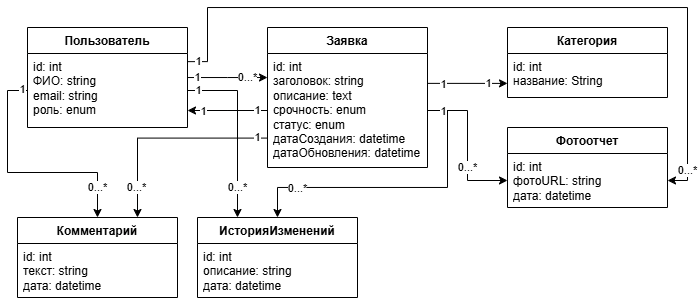

The diagram above was exported from draw.io. Its source (the exported page's mxGraphModel, read from the mxfile embedded in the PNG):
<mxGraphModel dx="720" dy="397" grid="1" gridSize="10" guides="1" tooltips="1" connect="1" arrows="1" fold="1" page="1" pageScale="1" pageWidth="827" pageHeight="1169" math="0" shadow="0">
  <root>
    <mxCell id="0" />
    <mxCell id="1" parent="0" />
    <mxCell id="D8TYEXM2uY8Epjha6PhA-8" value="" style="edgeStyle=orthogonalEdgeStyle;rounded=0;orthogonalLoop=1;jettySize=auto;html=1;" edge="1" parent="1" source="D8TYEXM2uY8Epjha6PhA-1" target="D8TYEXM2uY8Epjha6PhA-6">
      <mxGeometry relative="1" as="geometry">
        <Array as="points">
          <mxPoint x="240" y="210" />
          <mxPoint x="240" y="210" />
        </Array>
      </mxGeometry>
    </mxCell>
    <mxCell id="D8TYEXM2uY8Epjha6PhA-9" value="1" style="edgeLabel;html=1;align=center;verticalAlign=middle;resizable=0;points=[];" vertex="1" connectable="0" parent="D8TYEXM2uY8Epjha6PhA-8">
      <mxGeometry x="-0.888" relative="1" as="geometry">
        <mxPoint x="6" as="offset" />
      </mxGeometry>
    </mxCell>
    <mxCell id="D8TYEXM2uY8Epjha6PhA-10" value="0...*" style="edgeLabel;html=1;align=center;verticalAlign=middle;resizable=0;points=[];" vertex="1" connectable="0" parent="D8TYEXM2uY8Epjha6PhA-8">
      <mxGeometry x="0.674" relative="1" as="geometry">
        <mxPoint x="-7" as="offset" />
      </mxGeometry>
    </mxCell>
    <mxCell id="D8TYEXM2uY8Epjha6PhA-1" value="Пользователь" style="swimlane;fontStyle=1;align=center;verticalAlign=top;childLayout=stackLayout;horizontal=1;startSize=26;horizontalStack=0;resizeParent=1;resizeParentMax=0;resizeLast=0;collapsible=1;marginBottom=0;whiteSpace=wrap;html=1;" vertex="1" parent="1">
      <mxGeometry x="40" y="160" width="160" height="100" as="geometry" />
    </mxCell>
    <mxCell id="D8TYEXM2uY8Epjha6PhA-2" value="id: int&lt;div&gt;ФИО: string&lt;/div&gt;&lt;div&gt;email: string&lt;/div&gt;&lt;div&gt;роль: enum&lt;/div&gt;" style="text;strokeColor=none;fillColor=none;align=left;verticalAlign=top;spacingLeft=4;spacingRight=4;overflow=hidden;rotatable=0;points=[[0,0.5],[1,0.5]];portConstraint=eastwest;whiteSpace=wrap;html=1;" vertex="1" parent="D8TYEXM2uY8Epjha6PhA-1">
      <mxGeometry y="26" width="160" height="74" as="geometry" />
    </mxCell>
    <mxCell id="D8TYEXM2uY8Epjha6PhA-17" value="" style="edgeStyle=orthogonalEdgeStyle;rounded=0;orthogonalLoop=1;jettySize=auto;html=1;exitX=1;exitY=0.262;exitDx=0;exitDy=0;exitPerimeter=0;" edge="1" parent="1" source="D8TYEXM2uY8Epjha6PhA-7" target="D8TYEXM2uY8Epjha6PhA-15">
      <mxGeometry relative="1" as="geometry">
        <Array as="points">
          <mxPoint x="500" y="216" />
          <mxPoint x="500" y="216" />
        </Array>
      </mxGeometry>
    </mxCell>
    <mxCell id="D8TYEXM2uY8Epjha6PhA-18" value="1" style="edgeLabel;html=1;align=center;verticalAlign=middle;resizable=0;points=[];" vertex="1" connectable="0" parent="D8TYEXM2uY8Epjha6PhA-17">
      <mxGeometry x="-0.805" y="-1" relative="1" as="geometry">
        <mxPoint x="8" as="offset" />
      </mxGeometry>
    </mxCell>
    <mxCell id="D8TYEXM2uY8Epjha6PhA-52" value="1" style="edgeLabel;html=1;align=center;verticalAlign=middle;resizable=0;points=[];" vertex="1" connectable="0" parent="D8TYEXM2uY8Epjha6PhA-17">
      <mxGeometry x="0.6222" relative="1" as="geometry">
        <mxPoint x="-4" as="offset" />
      </mxGeometry>
    </mxCell>
    <mxCell id="D8TYEXM2uY8Epjha6PhA-6" value="Заявка" style="swimlane;fontStyle=1;align=center;verticalAlign=top;childLayout=stackLayout;horizontal=1;startSize=26;horizontalStack=0;resizeParent=1;resizeParentMax=0;resizeLast=0;collapsible=1;marginBottom=0;whiteSpace=wrap;html=1;" vertex="1" parent="1">
      <mxGeometry x="280" y="160" width="160" height="140" as="geometry" />
    </mxCell>
    <mxCell id="D8TYEXM2uY8Epjha6PhA-15" value="Категория" style="swimlane;fontStyle=1;align=center;verticalAlign=top;childLayout=stackLayout;horizontal=1;startSize=26;horizontalStack=0;resizeParent=1;resizeParentMax=0;resizeLast=0;collapsible=1;marginBottom=0;whiteSpace=wrap;html=1;" vertex="1" parent="1">
      <mxGeometry x="520" y="160" width="160" height="70" as="geometry" />
    </mxCell>
    <mxCell id="D8TYEXM2uY8Epjha6PhA-16" value="id: int&lt;div&gt;название: String&lt;/div&gt;" style="text;strokeColor=none;fillColor=none;align=left;verticalAlign=top;spacingLeft=4;spacingRight=4;overflow=hidden;rotatable=0;points=[[0,0.5],[1,0.5]];portConstraint=eastwest;whiteSpace=wrap;html=1;" vertex="1" parent="D8TYEXM2uY8Epjha6PhA-15">
      <mxGeometry y="26" width="160" height="44" as="geometry" />
    </mxCell>
    <mxCell id="D8TYEXM2uY8Epjha6PhA-25" value="Фотоотчет" style="swimlane;fontStyle=1;align=center;verticalAlign=top;childLayout=stackLayout;horizontal=1;startSize=26;horizontalStack=0;resizeParent=1;resizeParentMax=0;resizeLast=0;collapsible=1;marginBottom=0;whiteSpace=wrap;html=1;" vertex="1" parent="1">
      <mxGeometry x="520" y="260" width="160" height="80" as="geometry" />
    </mxCell>
    <mxCell id="D8TYEXM2uY8Epjha6PhA-26" value="id: int&lt;div&gt;фотоURL: string&lt;/div&gt;&lt;div&gt;дата: datetime&lt;/div&gt;" style="text;strokeColor=none;fillColor=none;align=left;verticalAlign=top;spacingLeft=4;spacingRight=4;overflow=hidden;rotatable=0;points=[[0,0.5],[1,0.5]];portConstraint=eastwest;whiteSpace=wrap;html=1;" vertex="1" parent="D8TYEXM2uY8Epjha6PhA-25">
      <mxGeometry y="26" width="160" height="54" as="geometry" />
    </mxCell>
    <mxCell id="D8TYEXM2uY8Epjha6PhA-27" value="Комментарий" style="swimlane;fontStyle=1;align=center;verticalAlign=top;childLayout=stackLayout;horizontal=1;startSize=26;horizontalStack=0;resizeParent=1;resizeParentMax=0;resizeLast=0;collapsible=1;marginBottom=0;whiteSpace=wrap;html=1;" vertex="1" parent="1">
      <mxGeometry x="30" y="350" width="160" height="80" as="geometry" />
    </mxCell>
    <mxCell id="D8TYEXM2uY8Epjha6PhA-28" value="id: int&lt;div&gt;текст: string&lt;/div&gt;&lt;div&gt;дата: datetime&lt;/div&gt;" style="text;strokeColor=none;fillColor=none;align=left;verticalAlign=top;spacingLeft=4;spacingRight=4;overflow=hidden;rotatable=0;points=[[0,0.5],[1,0.5]];portConstraint=eastwest;whiteSpace=wrap;html=1;" vertex="1" parent="D8TYEXM2uY8Epjha6PhA-27">
      <mxGeometry y="26" width="160" height="54" as="geometry" />
    </mxCell>
    <mxCell id="D8TYEXM2uY8Epjha6PhA-29" value="ИсторияИзменений" style="swimlane;fontStyle=1;align=center;verticalAlign=top;childLayout=stackLayout;horizontal=1;startSize=26;horizontalStack=0;resizeParent=1;resizeParentMax=0;resizeLast=0;collapsible=1;marginBottom=0;whiteSpace=wrap;html=1;" vertex="1" parent="1">
      <mxGeometry x="210" y="350" width="160" height="80" as="geometry" />
    </mxCell>
    <mxCell id="D8TYEXM2uY8Epjha6PhA-30" value="id: int&lt;div&gt;описание: string&lt;/div&gt;&lt;div&gt;дата: datetime&lt;/div&gt;" style="text;strokeColor=none;fillColor=none;align=left;verticalAlign=top;spacingLeft=4;spacingRight=4;overflow=hidden;rotatable=0;points=[[0,0.5],[1,0.5]];portConstraint=eastwest;whiteSpace=wrap;html=1;" vertex="1" parent="D8TYEXM2uY8Epjha6PhA-29">
      <mxGeometry y="26" width="160" height="54" as="geometry" />
    </mxCell>
    <mxCell id="D8TYEXM2uY8Epjha6PhA-31" style="edgeStyle=orthogonalEdgeStyle;rounded=0;orthogonalLoop=1;jettySize=auto;html=1;exitX=1;exitY=0.5;exitDx=0;exitDy=0;entryX=0;entryY=0.5;entryDx=0;entryDy=0;" edge="1" parent="1" source="D8TYEXM2uY8Epjha6PhA-7" target="D8TYEXM2uY8Epjha6PhA-26">
      <mxGeometry relative="1" as="geometry" />
    </mxCell>
    <mxCell id="D8TYEXM2uY8Epjha6PhA-33" value="0...*" style="edgeLabel;html=1;align=center;verticalAlign=middle;resizable=0;points=[];" vertex="1" connectable="0" parent="D8TYEXM2uY8Epjha6PhA-31">
      <mxGeometry x="0.7568" relative="1" as="geometry">
        <mxPoint x="-22" y="-13" as="offset" />
      </mxGeometry>
    </mxCell>
    <mxCell id="D8TYEXM2uY8Epjha6PhA-34" style="edgeStyle=orthogonalEdgeStyle;rounded=0;orthogonalLoop=1;jettySize=auto;html=1;exitX=0.002;exitY=0.742;exitDx=0;exitDy=0;entryX=0.75;entryY=0;entryDx=0;entryDy=0;exitPerimeter=0;" edge="1" parent="1" source="D8TYEXM2uY8Epjha6PhA-7" target="D8TYEXM2uY8Epjha6PhA-27">
      <mxGeometry relative="1" as="geometry">
        <Array as="points">
          <mxPoint x="150" y="271" />
        </Array>
      </mxGeometry>
    </mxCell>
    <mxCell id="D8TYEXM2uY8Epjha6PhA-35" value="1" style="edgeLabel;html=1;align=center;verticalAlign=middle;resizable=0;points=[];" vertex="1" connectable="0" parent="D8TYEXM2uY8Epjha6PhA-34">
      <mxGeometry x="-0.878" y="-1" relative="1" as="geometry">
        <mxPoint x="2" as="offset" />
      </mxGeometry>
    </mxCell>
    <mxCell id="D8TYEXM2uY8Epjha6PhA-36" value="0...*" style="edgeLabel;html=1;align=center;verticalAlign=middle;resizable=0;points=[];" vertex="1" connectable="0" parent="D8TYEXM2uY8Epjha6PhA-34">
      <mxGeometry x="0.7508" y="-1" relative="1" as="geometry">
        <mxPoint y="-4" as="offset" />
      </mxGeometry>
    </mxCell>
    <mxCell id="D8TYEXM2uY8Epjha6PhA-37" style="edgeStyle=orthogonalEdgeStyle;rounded=0;orthogonalLoop=1;jettySize=auto;html=1;exitX=1;exitY=0.5;exitDx=0;exitDy=0;entryX=0.5;entryY=0;entryDx=0;entryDy=0;" edge="1" parent="1" source="D8TYEXM2uY8Epjha6PhA-7" target="D8TYEXM2uY8Epjha6PhA-29">
      <mxGeometry relative="1" as="geometry">
        <Array as="points">
          <mxPoint x="460" y="243" />
          <mxPoint x="460" y="320" />
          <mxPoint x="290" y="320" />
        </Array>
      </mxGeometry>
    </mxCell>
    <mxCell id="D8TYEXM2uY8Epjha6PhA-41" value="0...*" style="edgeLabel;html=1;align=center;verticalAlign=middle;resizable=0;points=[];" vertex="1" connectable="0" parent="D8TYEXM2uY8Epjha6PhA-37">
      <mxGeometry x="0.8487" relative="1" as="geometry">
        <mxPoint x="20" y="-7" as="offset" />
      </mxGeometry>
    </mxCell>
    <mxCell id="D8TYEXM2uY8Epjha6PhA-42" value="1" style="edgeLabel;html=1;align=center;verticalAlign=middle;resizable=0;points=[];" vertex="1" connectable="0" parent="D8TYEXM2uY8Epjha6PhA-37">
      <mxGeometry x="-0.892" y="-1" relative="1" as="geometry">
        <mxPoint as="offset" />
      </mxGeometry>
    </mxCell>
    <mxCell id="D8TYEXM2uY8Epjha6PhA-7" value="id: int&lt;div&gt;заголовок: string&lt;/div&gt;&lt;div&gt;описание: text&lt;/div&gt;&lt;div&gt;срочность: enum&lt;/div&gt;&lt;div&gt;статус: enum&lt;/div&gt;&lt;div&gt;датаСоздания: datetime&lt;/div&gt;&lt;div&gt;датаОбновления: datetime&lt;/div&gt;&lt;div&gt;&lt;span style=&quot;color: rgba(0, 0, 0, 0); font-family: monospace; font-size: 0px; text-wrap-mode: nowrap;&quot;&gt;%3CmxGraphModel%3E%3Croot%3E%3CmxCell%20id%3D%220%22%2F%3E%3CmxCell%20id%3D%221%22%20parent%3D%220%22%2F%3E%3CmxCell%20id%3D%222%22%20value%3D%22%D0%A4%D0%BE%D1%82%D0%BE%D0%BE%D1%82%D1%87%D0%B5%D1%82%22%20style%3D%22swimlane%3BfontStyle%3D1%3Balign%3Dcenter%3BverticalAlign%3Dtop%3BchildLayout%3DstackLayout%3Bhorizontal%3D1%3BstartSize%3D26%3BhorizontalStack%3D0%3BresizeParent%3D1%3BresizeParentMax%3D0%3BresizeLast%3D0%3Bcollapsible%3D1%3BmarginBottom%3D0%3BwhiteSpace%3Dwrap%3Bhtml%3D1%3B%22%20vertex%3D%221%22%20parent%3D%221%22%3E%3CmxGeometry%20x%3D%22520%22%20y%3D%22260%22%20width%3D%22160%22%20height%3D%2280%22%20as%3D%22geometry%22%2F%3E%3C%2FmxCell%3E%3CmxCell%20id%3D%223%22%20value%3D%22id%3A%20int%26lt%3Bdiv%26gt%3B%D1%84%D0%BE%D1%82%D0%BEURL%3A%20string%26lt%3B%2Fdiv%26gt%3B%26lt%3Bdiv%26gt%3B%D0%B4%D0%B0%D1%82%D0%B0%3A%20datetime%26lt%3B%2Fdiv%26gt%3B%22%20style%3D%22text%3BstrokeColor%3Dnone%3BfillColor%3Dnone%3Balign%3Dleft%3BverticalAlign%3Dtop%3BspacingLeft%3D4%3BspacingRight%3D4%3Boverflow%3Dhidden%3Brotatable%3D0%3Bpoints%3D%5B%5B0%2C0.5%5D%2C%5B1%2C0.5%5D%5D%3BportConstraint%3Deastwest%3BwhiteSpace%3Dwrap%3Bhtml%3D1%3B%22%20vertex%3D%221%22%20parent%3D%222%22%3E%3CmxGeometry%20y%3D%2226%22%20width%3D%22160%22%20height%3D%2254%22%20as%3D%22geometry%22%2F%3E%3C%2FmxCell%3E%3C%2Froot%3E%3C%2FmxGraphModel%3E&lt;/span&gt;&lt;/div&gt;" style="text;strokeColor=none;fillColor=none;align=left;verticalAlign=top;spacingLeft=4;spacingRight=4;overflow=hidden;rotatable=0;points=[[0,0.5],[1,0.5]];portConstraint=eastwest;whiteSpace=wrap;html=1;" vertex="1" parent="1">
      <mxGeometry x="280" y="186" width="160" height="114" as="geometry" />
    </mxCell>
    <mxCell id="D8TYEXM2uY8Epjha6PhA-38" style="edgeStyle=orthogonalEdgeStyle;rounded=0;orthogonalLoop=1;jettySize=auto;html=1;exitX=0;exitY=0.5;exitDx=0;exitDy=0;entryX=0.5;entryY=0;entryDx=0;entryDy=0;" edge="1" parent="1" source="D8TYEXM2uY8Epjha6PhA-2" target="D8TYEXM2uY8Epjha6PhA-27">
      <mxGeometry relative="1" as="geometry" />
    </mxCell>
    <mxCell id="D8TYEXM2uY8Epjha6PhA-39" value="0...*" style="edgeLabel;html=1;align=center;verticalAlign=middle;resizable=0;points=[];" vertex="1" connectable="0" parent="D8TYEXM2uY8Epjha6PhA-38">
      <mxGeometry x="0.9127" relative="1" as="geometry">
        <mxPoint y="-20" as="offset" />
      </mxGeometry>
    </mxCell>
    <mxCell id="D8TYEXM2uY8Epjha6PhA-40" value="1" style="edgeLabel;html=1;align=center;verticalAlign=middle;resizable=0;points=[];" vertex="1" connectable="0" parent="D8TYEXM2uY8Epjha6PhA-38">
      <mxGeometry x="-0.9513" y="-1" relative="1" as="geometry">
        <mxPoint as="offset" />
      </mxGeometry>
    </mxCell>
    <mxCell id="D8TYEXM2uY8Epjha6PhA-43" style="edgeStyle=orthogonalEdgeStyle;rounded=0;orthogonalLoop=1;jettySize=auto;html=1;exitX=1;exitY=0.5;exitDx=0;exitDy=0;entryX=0.25;entryY=0;entryDx=0;entryDy=0;" edge="1" parent="1" source="D8TYEXM2uY8Epjha6PhA-2" target="D8TYEXM2uY8Epjha6PhA-29">
      <mxGeometry relative="1" as="geometry" />
    </mxCell>
    <mxCell id="D8TYEXM2uY8Epjha6PhA-44" value="0...*" style="edgeLabel;html=1;align=center;verticalAlign=middle;resizable=0;points=[];" vertex="1" connectable="0" parent="D8TYEXM2uY8Epjha6PhA-43">
      <mxGeometry x="0.7695" relative="1" as="geometry">
        <mxPoint y="-10" as="offset" />
      </mxGeometry>
    </mxCell>
    <mxCell id="D8TYEXM2uY8Epjha6PhA-45" value="1" style="edgeLabel;html=1;align=center;verticalAlign=middle;resizable=0;points=[];" vertex="1" connectable="0" parent="D8TYEXM2uY8Epjha6PhA-43">
      <mxGeometry x="-0.9403" relative="1" as="geometry">
        <mxPoint x="5" as="offset" />
      </mxGeometry>
    </mxCell>
    <mxCell id="D8TYEXM2uY8Epjha6PhA-46" style="edgeStyle=orthogonalEdgeStyle;rounded=0;orthogonalLoop=1;jettySize=auto;html=1;exitX=0.997;exitY=0.11;exitDx=0;exitDy=0;entryX=1;entryY=0.5;entryDx=0;entryDy=0;exitPerimeter=0;" edge="1" parent="1" source="D8TYEXM2uY8Epjha6PhA-2" target="D8TYEXM2uY8Epjha6PhA-26">
      <mxGeometry relative="1" as="geometry">
        <mxPoint x="240" y="130" as="sourcePoint" />
        <Array as="points">
          <mxPoint x="220" y="194" />
          <mxPoint x="220" y="140" />
          <mxPoint x="700" y="140" />
          <mxPoint x="700" y="313" />
        </Array>
      </mxGeometry>
    </mxCell>
    <mxCell id="D8TYEXM2uY8Epjha6PhA-47" value="1" style="edgeLabel;html=1;align=center;verticalAlign=middle;resizable=0;points=[];" vertex="1" connectable="0" parent="D8TYEXM2uY8Epjha6PhA-46">
      <mxGeometry x="-0.984" relative="1" as="geometry">
        <mxPoint x="5" as="offset" />
      </mxGeometry>
    </mxCell>
    <mxCell id="D8TYEXM2uY8Epjha6PhA-48" value="0...*" style="edgeLabel;html=1;align=center;verticalAlign=middle;resizable=0;points=[];" vertex="1" connectable="0" parent="D8TYEXM2uY8Epjha6PhA-46">
      <mxGeometry x="0.9184" relative="1" as="geometry">
        <mxPoint as="offset" />
      </mxGeometry>
    </mxCell>
    <mxCell id="D8TYEXM2uY8Epjha6PhA-49" style="edgeStyle=orthogonalEdgeStyle;rounded=0;orthogonalLoop=1;jettySize=auto;html=1;exitX=0;exitY=0.5;exitDx=0;exitDy=0;" edge="1" parent="1" source="D8TYEXM2uY8Epjha6PhA-7">
      <mxGeometry relative="1" as="geometry">
        <mxPoint x="200" y="243" as="targetPoint" />
      </mxGeometry>
    </mxCell>
    <mxCell id="D8TYEXM2uY8Epjha6PhA-50" value="1" style="edgeLabel;html=1;align=center;verticalAlign=middle;resizable=0;points=[];" vertex="1" connectable="0" parent="D8TYEXM2uY8Epjha6PhA-49">
      <mxGeometry x="-0.8686" relative="1" as="geometry">
        <mxPoint x="-5" as="offset" />
      </mxGeometry>
    </mxCell>
    <mxCell id="D8TYEXM2uY8Epjha6PhA-51" value="1" style="edgeLabel;html=1;align=center;verticalAlign=middle;resizable=0;points=[];" vertex="1" connectable="0" parent="D8TYEXM2uY8Epjha6PhA-49">
      <mxGeometry x="0.6183" relative="1" as="geometry">
        <mxPoint as="offset" />
      </mxGeometry>
    </mxCell>
  </root>
</mxGraphModel>